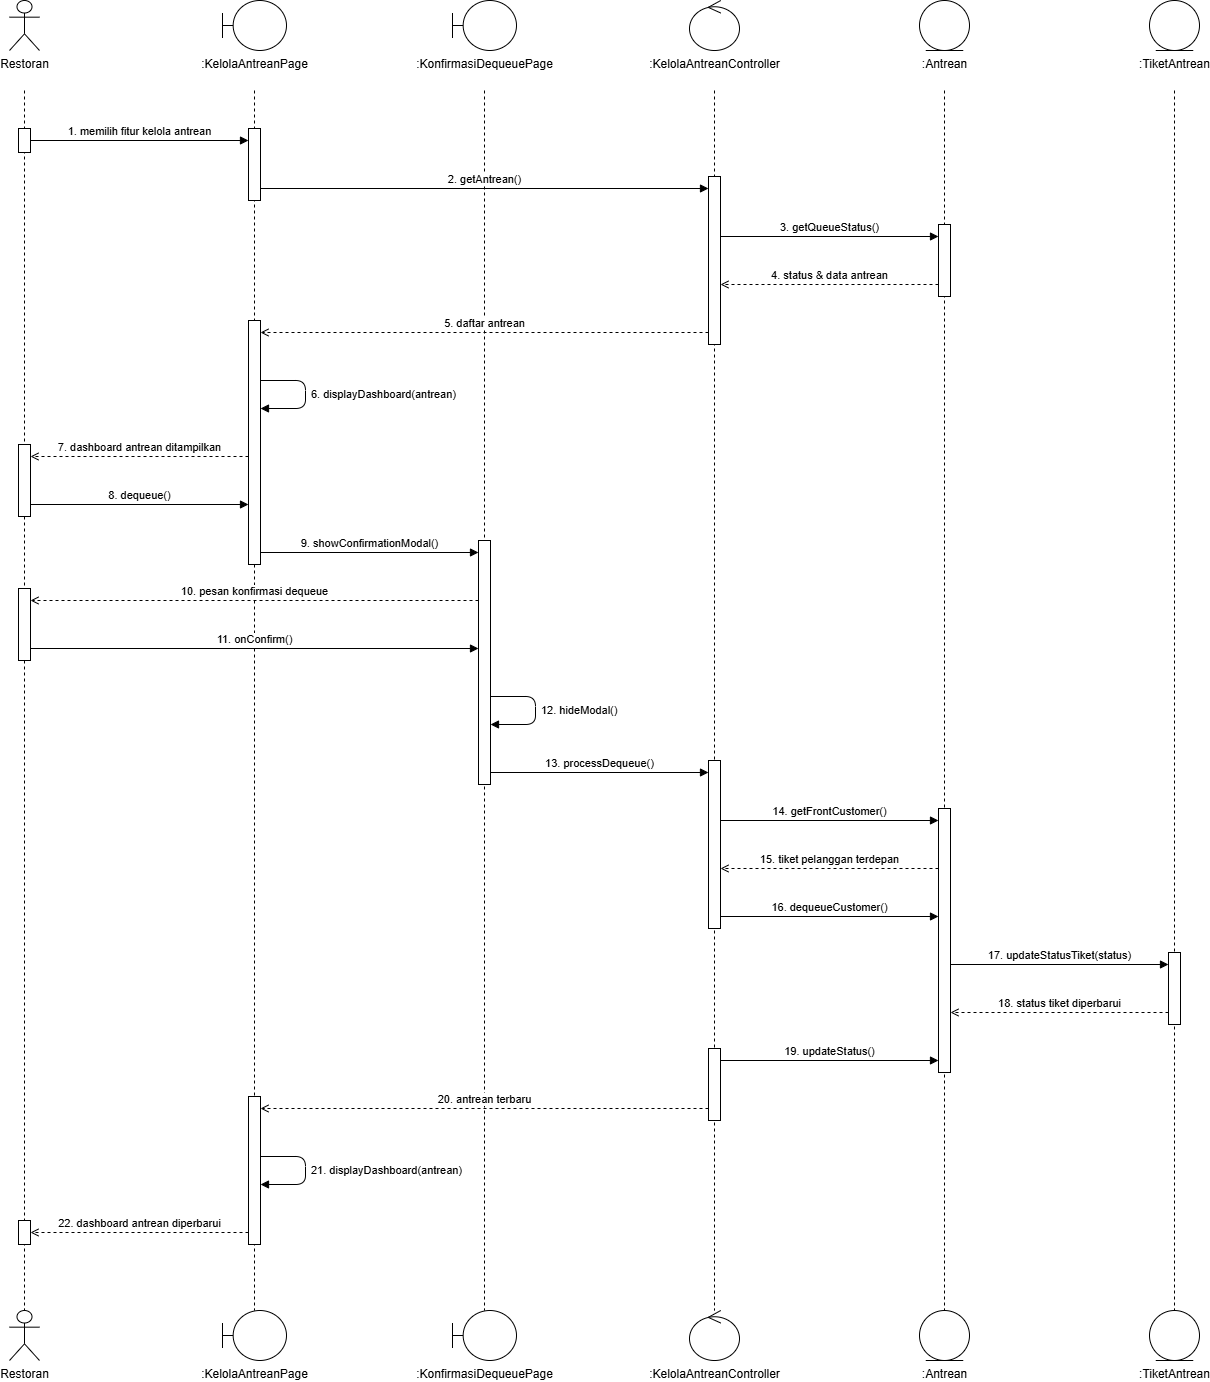

The diagram above was exported from draw.io. Its source (the exported page's mxGraphModel, read from the mxfile embedded in the PNG):
<mxGraphModel dx="2759" dy="1430" grid="1" gridSize="10" guides="1" tooltips="1" connect="1" arrows="1" fold="1" page="1" pageScale="1" pageWidth="1430" pageHeight="1440" math="0" shadow="0">
  <root>
    <mxCell id="0" />
    <mxCell id="1" parent="0" />
    <mxCell id="tp1-3" edge="1" parent="1" style="endArrow=none;dashed=1;html=1;strokeColor=#000000;" value="">
      <mxGeometry relative="1" as="geometry">
        <mxPoint x="120" y="110" as="sourcePoint" />
        <mxPoint x="120" y="1330" as="targetPoint" />
      </mxGeometry>
    </mxCell>
    <mxCell id="tp1-4" edge="1" parent="1" style="endArrow=none;dashed=1;html=1;strokeColor=#000000;" value="">
      <mxGeometry relative="1" as="geometry">
        <mxPoint x="350" y="110" as="sourcePoint" />
        <mxPoint x="350" y="1330" as="targetPoint" />
      </mxGeometry>
    </mxCell>
    <mxCell id="tp1-5" edge="1" parent="1" style="endArrow=none;dashed=1;html=1;strokeColor=#000000;" value="">
      <mxGeometry relative="1" as="geometry">
        <mxPoint x="580" y="110" as="sourcePoint" />
        <mxPoint x="580" y="1330" as="targetPoint" />
      </mxGeometry>
    </mxCell>
    <mxCell id="tp1-6" edge="1" parent="1" style="endArrow=none;dashed=1;html=1;strokeColor=#000000;" value="">
      <mxGeometry relative="1" as="geometry">
        <mxPoint x="810" y="110" as="sourcePoint" />
        <mxPoint x="810" y="1330" as="targetPoint" />
      </mxGeometry>
    </mxCell>
    <mxCell id="tp1-7" edge="1" parent="1" style="endArrow=none;dashed=1;html=1;strokeColor=#000000;" value="">
      <mxGeometry relative="1" as="geometry">
        <mxPoint x="1040" y="110" as="sourcePoint" />
        <mxPoint x="1040" y="1330" as="targetPoint" />
      </mxGeometry>
    </mxCell>
    <mxCell id="tp1-8" edge="1" parent="1" style="endArrow=none;dashed=1;html=1;strokeColor=#000000;" value="">
      <mxGeometry relative="1" as="geometry">
        <mxPoint x="1270" y="110" as="sourcePoint" />
        <mxPoint x="1270" y="1330" as="targetPoint" />
      </mxGeometry>
    </mxCell>
    <mxCell id="tp1-9" parent="1" style="html=1;points=[];perimeter=orthogonalPerimeter;fillColor=#ffffff;strokeColor=#000000;" value="" vertex="1">
      <mxGeometry height="24" width="12" x="114" y="148" as="geometry" />
    </mxCell>
    <mxCell id="tp1-10" parent="1" style="html=1;points=[];perimeter=orthogonalPerimeter;fillColor=#ffffff;strokeColor=#000000;" value="" vertex="1">
      <mxGeometry height="72" width="12" x="114" y="464" as="geometry" />
    </mxCell>
    <mxCell id="tp1-11" parent="1" style="html=1;points=[];perimeter=orthogonalPerimeter;fillColor=#ffffff;strokeColor=#000000;" value="" vertex="1">
      <mxGeometry height="72" width="12" x="114" y="608" as="geometry" />
    </mxCell>
    <mxCell id="tp1-12" parent="1" style="html=1;points=[];perimeter=orthogonalPerimeter;fillColor=#ffffff;strokeColor=#000000;" value="" vertex="1">
      <mxGeometry height="24" width="12" x="114" y="1240" as="geometry" />
    </mxCell>
    <mxCell id="tp1-13" parent="1" style="html=1;points=[];perimeter=orthogonalPerimeter;fillColor=#ffffff;strokeColor=#000000;" value="" vertex="1">
      <mxGeometry height="72" width="12" x="344" y="148" as="geometry" />
    </mxCell>
    <mxCell id="tp1-14" parent="1" style="html=1;points=[];perimeter=orthogonalPerimeter;fillColor=#ffffff;strokeColor=#000000;" value="" vertex="1">
      <mxGeometry height="244" width="12" x="344" y="340" as="geometry" />
    </mxCell>
    <mxCell id="tp1-15" parent="1" style="html=1;points=[];perimeter=orthogonalPerimeter;fillColor=#ffffff;strokeColor=#000000;" value="" vertex="1">
      <mxGeometry height="148" width="12" x="344" y="1116" as="geometry" />
    </mxCell>
    <mxCell id="tp1-16" parent="1" style="html=1;points=[];perimeter=orthogonalPerimeter;fillColor=#ffffff;strokeColor=#000000;" value="" vertex="1">
      <mxGeometry height="244" width="12" x="574" y="560" as="geometry" />
    </mxCell>
    <mxCell id="tp1-17" parent="1" style="html=1;points=[];perimeter=orthogonalPerimeter;fillColor=#ffffff;strokeColor=#000000;" value="" vertex="1">
      <mxGeometry height="168" width="12" x="804" y="196" as="geometry" />
    </mxCell>
    <mxCell id="tp1-18" parent="1" style="html=1;points=[];perimeter=orthogonalPerimeter;fillColor=#ffffff;strokeColor=#000000;" value="" vertex="1">
      <mxGeometry height="168" width="12" x="804" y="780" as="geometry" />
    </mxCell>
    <mxCell id="tp1-19" parent="1" style="html=1;points=[];perimeter=orthogonalPerimeter;fillColor=#ffffff;strokeColor=#000000;" value="" vertex="1">
      <mxGeometry height="72" width="12" x="804" y="1068" as="geometry" />
    </mxCell>
    <mxCell id="tp1-20" parent="1" style="html=1;points=[];perimeter=orthogonalPerimeter;fillColor=#ffffff;strokeColor=#000000;" value="" vertex="1">
      <mxGeometry height="72" width="12" x="1034" y="244" as="geometry" />
    </mxCell>
    <mxCell id="tp1-21" parent="1" style="html=1;points=[];perimeter=orthogonalPerimeter;fillColor=#ffffff;strokeColor=#000000;" value="" vertex="1">
      <mxGeometry height="264" width="12" x="1034" y="828" as="geometry" />
    </mxCell>
    <mxCell id="tp1-22" parent="1" style="html=1;points=[];perimeter=orthogonalPerimeter;fillColor=#ffffff;strokeColor=#000000;" value="" vertex="1">
      <mxGeometry height="72" width="12" x="1264" y="972" as="geometry" />
    </mxCell>
    <mxCell id="tp1-23" edge="1" parent="1" style="html=1;verticalAlign=bottom;align=center;endArrow=block;endFill=1;labelBackgroundColor=#ffffff;" value="1. memilih fitur kelola antrean">
      <mxGeometry relative="1" as="geometry">
        <mxPoint x="126" y="160" as="sourcePoint" />
        <mxPoint x="344" y="160" as="targetPoint" />
      </mxGeometry>
    </mxCell>
    <mxCell id="tp1-24" edge="1" parent="1" style="html=1;verticalAlign=bottom;align=center;endArrow=block;endFill=1;labelBackgroundColor=#ffffff;" value="2. getAntrean()">
      <mxGeometry relative="1" as="geometry">
        <mxPoint x="356" y="208" as="sourcePoint" />
        <mxPoint x="804" y="208" as="targetPoint" />
      </mxGeometry>
    </mxCell>
    <mxCell id="tp1-25" edge="1" parent="1" style="html=1;verticalAlign=bottom;align=center;endArrow=block;endFill=1;labelBackgroundColor=#ffffff;" value="3. getQueueStatus()">
      <mxGeometry relative="1" as="geometry">
        <mxPoint x="816" y="256" as="sourcePoint" />
        <mxPoint x="1034" y="256" as="targetPoint" />
      </mxGeometry>
    </mxCell>
    <mxCell id="tp1-26" edge="1" parent="1" style="html=1;verticalAlign=bottom;align=center;dashed=1;endArrow=open;endFill=0;labelBackgroundColor=#ffffff;" value="4. status &amp; data antrean">
      <mxGeometry relative="1" as="geometry">
        <mxPoint x="1034" y="304" as="sourcePoint" />
        <mxPoint x="816" y="304" as="targetPoint" />
      </mxGeometry>
    </mxCell>
    <mxCell id="tp1-27" edge="1" parent="1" style="html=1;verticalAlign=bottom;align=center;dashed=1;endArrow=open;endFill=0;labelBackgroundColor=#ffffff;" value="5. daftar antrean">
      <mxGeometry relative="1" as="geometry">
        <mxPoint x="804" y="352" as="sourcePoint" />
        <mxPoint x="356" y="352" as="targetPoint" />
      </mxGeometry>
    </mxCell>
    <mxCell id="tp1-28" edge="1" parent="1" style="html=1;align=left;spacingLeft=4;endArrow=block;endFill=1;labelBackgroundColor=#ffffff;" value="6. displayDashboard(antrean)">
      <mxGeometry relative="1" as="geometry">
        <Array as="points">
          <mxPoint x="401" y="400" />
          <mxPoint x="401" y="428" />
        </Array>
        <mxPoint x="356" y="400" as="sourcePoint" />
        <mxPoint x="356" y="428" as="targetPoint" />
      </mxGeometry>
    </mxCell>
    <mxCell id="tp1-29" edge="1" parent="1" style="html=1;verticalAlign=bottom;align=center;dashed=1;endArrow=open;endFill=0;labelBackgroundColor=#ffffff;" value="7. dashboard antrean ditampilkan">
      <mxGeometry relative="1" as="geometry">
        <mxPoint x="344" y="476" as="sourcePoint" />
        <mxPoint x="126" y="476" as="targetPoint" />
      </mxGeometry>
    </mxCell>
    <mxCell id="tp1-30" edge="1" parent="1" style="html=1;verticalAlign=bottom;align=center;endArrow=block;endFill=1;labelBackgroundColor=#ffffff;" value="8. dequeue()">
      <mxGeometry relative="1" as="geometry">
        <mxPoint x="126" y="524" as="sourcePoint" />
        <mxPoint x="344" y="524" as="targetPoint" />
      </mxGeometry>
    </mxCell>
    <mxCell id="tp1-31" edge="1" parent="1" style="html=1;verticalAlign=bottom;align=center;endArrow=block;endFill=1;labelBackgroundColor=#ffffff;" value="9. showConfirmationModal()">
      <mxGeometry relative="1" as="geometry">
        <mxPoint x="356" y="572" as="sourcePoint" />
        <mxPoint x="574" y="572" as="targetPoint" />
      </mxGeometry>
    </mxCell>
    <mxCell id="tp1-32" edge="1" parent="1" style="html=1;verticalAlign=bottom;align=center;dashed=1;endArrow=open;endFill=0;labelBackgroundColor=#ffffff;" value="10. pesan konfirmasi dequeue">
      <mxGeometry relative="1" as="geometry">
        <mxPoint x="574" y="620" as="sourcePoint" />
        <mxPoint x="126" y="620" as="targetPoint" />
      </mxGeometry>
    </mxCell>
    <mxCell id="tp1-33" edge="1" parent="1" style="html=1;verticalAlign=bottom;align=center;endArrow=block;endFill=1;labelBackgroundColor=#ffffff;" value="11. onConfirm()">
      <mxGeometry relative="1" as="geometry">
        <mxPoint x="126" y="668" as="sourcePoint" />
        <mxPoint x="574" y="668" as="targetPoint" />
      </mxGeometry>
    </mxCell>
    <mxCell id="tp1-34" edge="1" parent="1" style="html=1;align=left;spacingLeft=4;endArrow=block;endFill=1;labelBackgroundColor=#ffffff;" value="12. hideModal()">
      <mxGeometry relative="1" as="geometry">
        <Array as="points">
          <mxPoint x="631" y="716" />
          <mxPoint x="631" y="744" />
        </Array>
        <mxPoint x="586" y="716" as="sourcePoint" />
        <mxPoint x="586" y="744" as="targetPoint" />
      </mxGeometry>
    </mxCell>
    <mxCell id="tp1-35" edge="1" parent="1" style="html=1;verticalAlign=bottom;align=center;endArrow=block;endFill=1;labelBackgroundColor=#ffffff;" value="13. processDequeue()">
      <mxGeometry relative="1" as="geometry">
        <mxPoint x="586" y="792" as="sourcePoint" />
        <mxPoint x="804" y="792" as="targetPoint" />
      </mxGeometry>
    </mxCell>
    <mxCell id="tp1-36" edge="1" parent="1" style="html=1;verticalAlign=bottom;align=center;endArrow=block;endFill=1;labelBackgroundColor=#ffffff;" value="14. getFrontCustomer()">
      <mxGeometry relative="1" as="geometry">
        <mxPoint x="816" y="840" as="sourcePoint" />
        <mxPoint x="1034" y="840" as="targetPoint" />
      </mxGeometry>
    </mxCell>
    <mxCell id="tp1-37" edge="1" parent="1" style="html=1;verticalAlign=bottom;align=center;dashed=1;endArrow=open;endFill=0;labelBackgroundColor=#ffffff;" value="15. tiket pelanggan terdepan">
      <mxGeometry relative="1" as="geometry">
        <mxPoint x="1034" y="888" as="sourcePoint" />
        <mxPoint x="816" y="888" as="targetPoint" />
      </mxGeometry>
    </mxCell>
    <mxCell id="tp1-38" edge="1" parent="1" style="html=1;verticalAlign=bottom;align=center;endArrow=block;endFill=1;labelBackgroundColor=#ffffff;" value="16. dequeueCustomer()">
      <mxGeometry relative="1" as="geometry">
        <mxPoint x="816" y="936" as="sourcePoint" />
        <mxPoint x="1034" y="936" as="targetPoint" />
      </mxGeometry>
    </mxCell>
    <mxCell id="tp1-39" edge="1" parent="1" style="html=1;verticalAlign=bottom;align=center;endArrow=block;endFill=1;labelBackgroundColor=#ffffff;" value="17. updateStatusTiket(status)">
      <mxGeometry relative="1" as="geometry">
        <mxPoint x="1046" y="984" as="sourcePoint" />
        <mxPoint x="1264" y="984" as="targetPoint" />
      </mxGeometry>
    </mxCell>
    <mxCell id="tp1-40" edge="1" parent="1" style="html=1;verticalAlign=bottom;align=center;dashed=1;endArrow=open;endFill=0;labelBackgroundColor=#ffffff;" value="18. status tiket diperbarui">
      <mxGeometry relative="1" as="geometry">
        <mxPoint x="1264" y="1032" as="sourcePoint" />
        <mxPoint x="1046" y="1032" as="targetPoint" />
      </mxGeometry>
    </mxCell>
    <mxCell id="tp1-41" edge="1" parent="1" style="html=1;verticalAlign=bottom;align=center;endArrow=block;endFill=1;labelBackgroundColor=#ffffff;" value="19. updateStatus()">
      <mxGeometry relative="1" as="geometry">
        <mxPoint x="816" y="1080" as="sourcePoint" />
        <mxPoint x="1034" y="1080" as="targetPoint" />
      </mxGeometry>
    </mxCell>
    <mxCell id="tp1-42" edge="1" parent="1" style="html=1;verticalAlign=bottom;align=center;dashed=1;endArrow=open;endFill=0;labelBackgroundColor=#ffffff;" value="20. antrean terbaru">
      <mxGeometry relative="1" as="geometry">
        <mxPoint x="804" y="1128" as="sourcePoint" />
        <mxPoint x="356" y="1128" as="targetPoint" />
      </mxGeometry>
    </mxCell>
    <mxCell id="tp1-43" edge="1" parent="1" style="html=1;align=left;spacingLeft=4;endArrow=block;endFill=1;labelBackgroundColor=#ffffff;" value="21. displayDashboard(antrean)">
      <mxGeometry relative="1" as="geometry">
        <Array as="points">
          <mxPoint x="401" y="1176" />
          <mxPoint x="401" y="1204" />
        </Array>
        <mxPoint x="356" y="1176" as="sourcePoint" />
        <mxPoint x="356" y="1204" as="targetPoint" />
      </mxGeometry>
    </mxCell>
    <mxCell id="tp1-44" edge="1" parent="1" style="html=1;verticalAlign=bottom;align=center;dashed=1;endArrow=open;endFill=0;labelBackgroundColor=#ffffff;" value="22. dashboard antrean diperbarui">
      <mxGeometry relative="1" as="geometry">
        <mxPoint x="344" y="1252" as="sourcePoint" />
        <mxPoint x="126" y="1252" as="targetPoint" />
      </mxGeometry>
    </mxCell>
    <mxCell id="tp1-45" parent="1" style="shape=umlActor;verticalLabelPosition=bottom;verticalAlign=top;html=1;whiteSpace=nowrap;fillColor=#ffffff;strokeColor=#000000;outlineConnect=0;" value="Restoran" vertex="1">
      <mxGeometry height="50" width="30" x="105" y="20" as="geometry" />
    </mxCell>
    <mxCell id="tp1-46" parent="1" style="shape=umlBoundary;verticalLabelPosition=bottom;verticalAlign=top;html=1;whiteSpace=nowrap;fillColor=#ffffff;strokeColor=#000000;outlineConnect=0;" value=":KelolaAntreanPage" vertex="1">
      <mxGeometry height="50" width="64" x="318" y="20" as="geometry" />
    </mxCell>
    <mxCell id="tp1-47" parent="1" style="shape=umlBoundary;verticalLabelPosition=bottom;verticalAlign=top;html=1;whiteSpace=nowrap;fillColor=#ffffff;strokeColor=#000000;outlineConnect=0;" value=":KonfirmasiDequeuePage" vertex="1">
      <mxGeometry height="50" width="64" x="548" y="20" as="geometry" />
    </mxCell>
    <mxCell id="tp1-48" parent="1" style="shape=umlControl;verticalLabelPosition=bottom;verticalAlign=top;html=1;whiteSpace=nowrap;fillColor=#ffffff;strokeColor=#000000;outlineConnect=0;" value=":KelolaAntreanController" vertex="1">
      <mxGeometry height="50" width="50" x="785" y="20" as="geometry" />
    </mxCell>
    <mxCell id="tp1-49" parent="1" style="shape=umlEntity;verticalLabelPosition=bottom;verticalAlign=top;html=1;whiteSpace=nowrap;fillColor=#ffffff;strokeColor=#000000;outlineConnect=0;" value=":Antrean" vertex="1">
      <mxGeometry height="50" width="50" x="1015" y="20" as="geometry" />
    </mxCell>
    <mxCell id="tp1-50" parent="1" style="shape=umlEntity;verticalLabelPosition=bottom;verticalAlign=top;html=1;whiteSpace=nowrap;fillColor=#ffffff;strokeColor=#000000;outlineConnect=0;" value=":TiketAntrean" vertex="1">
      <mxGeometry height="50" width="50" x="1245" y="20" as="geometry" />
    </mxCell>
    <mxCell id="tp1-51" parent="1" style="shape=umlActor;verticalLabelPosition=bottom;verticalAlign=top;html=1;whiteSpace=nowrap;fillColor=#ffffff;strokeColor=#000000;outlineConnect=0;" value="Restoran" vertex="1">
      <mxGeometry height="50" width="30" x="105" y="1330" as="geometry" />
    </mxCell>
    <mxCell id="tp1-52" parent="1" style="shape=umlBoundary;verticalLabelPosition=bottom;verticalAlign=top;html=1;whiteSpace=nowrap;fillColor=#ffffff;strokeColor=#000000;outlineConnect=0;" value=":KelolaAntreanPage" vertex="1">
      <mxGeometry height="50" width="64" x="318" y="1330" as="geometry" />
    </mxCell>
    <mxCell id="tp1-53" parent="1" style="shape=umlBoundary;verticalLabelPosition=bottom;verticalAlign=top;html=1;whiteSpace=nowrap;fillColor=#ffffff;strokeColor=#000000;outlineConnect=0;" value=":KonfirmasiDequeuePage" vertex="1">
      <mxGeometry height="50" width="64" x="548" y="1330" as="geometry" />
    </mxCell>
    <mxCell id="tp1-54" parent="1" style="shape=umlControl;verticalLabelPosition=bottom;verticalAlign=top;html=1;whiteSpace=nowrap;fillColor=#ffffff;strokeColor=#000000;outlineConnect=0;" value=":KelolaAntreanController" vertex="1">
      <mxGeometry height="50" width="50" x="785" y="1330" as="geometry" />
    </mxCell>
    <mxCell id="tp1-55" parent="1" style="shape=umlEntity;verticalLabelPosition=bottom;verticalAlign=top;html=1;whiteSpace=nowrap;fillColor=#ffffff;strokeColor=#000000;outlineConnect=0;" value=":Antrean" vertex="1">
      <mxGeometry height="50" width="50" x="1015" y="1330" as="geometry" />
    </mxCell>
    <mxCell id="tp1-56" parent="1" style="shape=umlEntity;verticalLabelPosition=bottom;verticalAlign=top;html=1;whiteSpace=nowrap;fillColor=#ffffff;strokeColor=#000000;outlineConnect=0;" value=":TiketAntrean" vertex="1">
      <mxGeometry height="50" width="50" x="1245" y="1330" as="geometry" />
    </mxCell>
  </root>
</mxGraphModel>